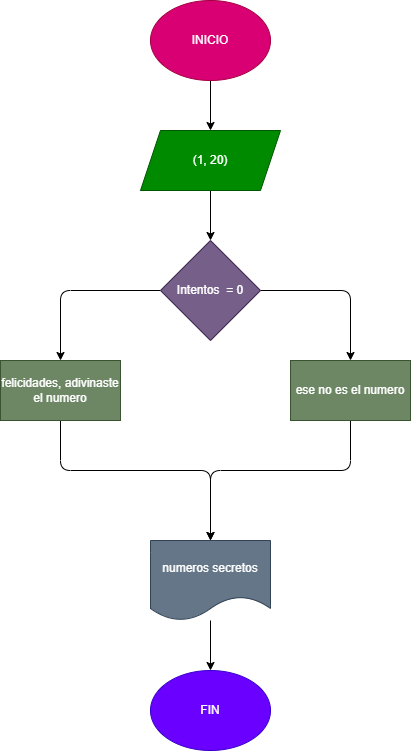

The diagram above was exported from draw.io. Its source (the exported page's mxGraphModel, read from the mxfile embedded in the PNG):
<mxGraphModel dx="746" dy="576" grid="1" gridSize="10" guides="1" tooltips="1" connect="1" arrows="1" fold="1" page="1" pageScale="1" pageWidth="850" pageHeight="1100" math="0" shadow="0">
  <root>
    <mxCell id="0" />
    <mxCell id="1" parent="0" />
    <mxCell id="4" style="edgeStyle=none;html=1;" edge="1" parent="1" source="2" target="3">
      <mxGeometry relative="1" as="geometry">
        <mxPoint x="340" y="130" as="targetPoint" />
      </mxGeometry>
    </mxCell>
    <mxCell id="2" value="INICIO" style="ellipse;whiteSpace=wrap;html=1;fillColor=#d80073;fontColor=#ffffff;strokeColor=#A50040;" vertex="1" parent="1">
      <mxGeometry x="280" y="20" width="120" height="80" as="geometry" />
    </mxCell>
    <mxCell id="6" value="" style="edgeStyle=none;html=1;" edge="1" parent="1" source="3" target="5">
      <mxGeometry relative="1" as="geometry" />
    </mxCell>
    <mxCell id="3" value="(1, 20)" style="shape=parallelogram;perimeter=parallelogramPerimeter;whiteSpace=wrap;html=1;fixedSize=1;fillColor=#008a00;fontColor=#ffffff;strokeColor=#005700;" vertex="1" parent="1">
      <mxGeometry x="270" y="150" width="140" height="60" as="geometry" />
    </mxCell>
    <mxCell id="9" style="edgeStyle=none;html=1;entryX=0.5;entryY=0;entryDx=0;entryDy=0;" edge="1" parent="1" source="5" target="7">
      <mxGeometry relative="1" as="geometry">
        <Array as="points">
          <mxPoint x="190" y="310" />
        </Array>
      </mxGeometry>
    </mxCell>
    <mxCell id="10" style="edgeStyle=none;html=1;entryX=0.5;entryY=0;entryDx=0;entryDy=0;" edge="1" parent="1" source="5" target="8">
      <mxGeometry relative="1" as="geometry">
        <Array as="points">
          <mxPoint x="480" y="310" />
        </Array>
      </mxGeometry>
    </mxCell>
    <mxCell id="5" value="Intentos&amp;nbsp; = 0" style="rhombus;whiteSpace=wrap;html=1;fillColor=#76608a;fontColor=#ffffff;strokeColor=#432D57;" vertex="1" parent="1">
      <mxGeometry x="290" y="260" width="100" height="100" as="geometry" />
    </mxCell>
    <mxCell id="12" style="edgeStyle=none;html=1;entryX=0.5;entryY=0;entryDx=0;entryDy=0;" edge="1" parent="1" source="7" target="11">
      <mxGeometry relative="1" as="geometry">
        <Array as="points">
          <mxPoint x="190" y="490" />
          <mxPoint x="340" y="490" />
        </Array>
      </mxGeometry>
    </mxCell>
    <mxCell id="7" value="felicidades, adivinaste el numero" style="rounded=0;whiteSpace=wrap;html=1;fillColor=#6d8764;fontColor=#ffffff;strokeColor=#3A5431;" vertex="1" parent="1">
      <mxGeometry x="130" y="380" width="120" height="60" as="geometry" />
    </mxCell>
    <mxCell id="13" style="edgeStyle=none;html=1;" edge="1" parent="1" source="8">
      <mxGeometry relative="1" as="geometry">
        <mxPoint x="340" y="560" as="targetPoint" />
        <Array as="points">
          <mxPoint x="480" y="490" />
          <mxPoint x="340" y="490" />
        </Array>
      </mxGeometry>
    </mxCell>
    <mxCell id="8" value="ese no es el numero" style="rounded=0;whiteSpace=wrap;html=1;fillColor=#6d8764;fontColor=#ffffff;strokeColor=#3A5431;" vertex="1" parent="1">
      <mxGeometry x="420" y="380" width="120" height="60" as="geometry" />
    </mxCell>
    <mxCell id="15" style="edgeStyle=none;html=1;" edge="1" parent="1" source="11" target="14">
      <mxGeometry relative="1" as="geometry" />
    </mxCell>
    <mxCell id="11" value="numeros secretos" style="shape=document;whiteSpace=wrap;html=1;boundedLbl=1;fillColor=#647687;fontColor=#ffffff;strokeColor=#314354;" vertex="1" parent="1">
      <mxGeometry x="280" y="560" width="120" height="80" as="geometry" />
    </mxCell>
    <mxCell id="14" value="FIN" style="ellipse;whiteSpace=wrap;html=1;fillColor=#6a00ff;strokeColor=#3700CC;fontColor=#ffffff;" vertex="1" parent="1">
      <mxGeometry x="280" y="690" width="120" height="80" as="geometry" />
    </mxCell>
  </root>
</mxGraphModel>